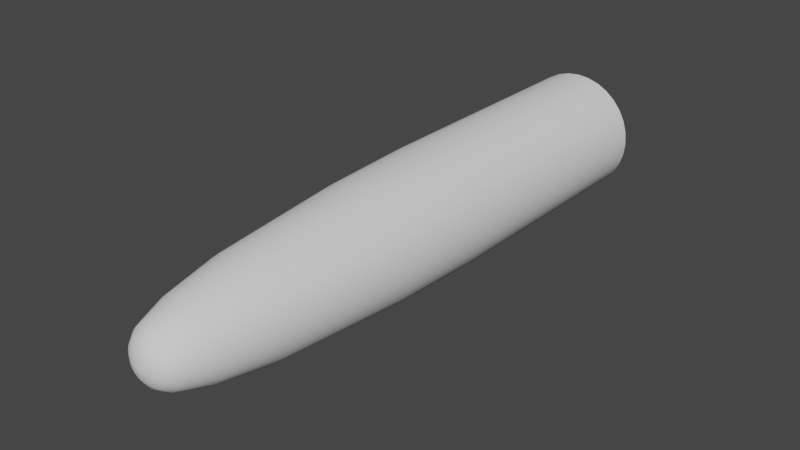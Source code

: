 # Source: Beam.blend  (saved by Blender 2.91.10; exported with 4.5.12 LTS)
import bpy
from mathutils import Matrix  # noqa: F401  (used for matrix-valued properties, if any)

bpy.ops.wm.read_factory_settings(use_empty=True)
scene = bpy.context.scene
scene.name = 'Scene'

# ---- collections
col_collection = bpy.data.collections.new('Collection'); scene.collection.children.link(col_collection)

# ---- world
world_world = bpy.data.worlds.new('World'); scene.world = world_world
world_world.use_nodes = True; world_world.node_tree.nodes.clear()
_N = world_world.node_tree.nodes; _L = world_world.node_tree.links
n0 = _N.new('ShaderNodeOutputWorld'); n0.name = 'World Output'; n0.location = (300, 300)
n1 = _N.new('ShaderNodeBackground'); n1.name = 'Background'; n1.location = (10, 300)
n1.inputs[0].default_value = (0.05088, 0.05088, 0.05088, 1.0)
_L.new(n1.outputs[0], n0.inputs[0])
n0.is_active_output = True
world_world.color = (0.05088, 0.05088, 0.05088)
world_world.use_sun_shadow = False
world_world.sun_shadow_jitter_overblur = 0.0

# ---- meshes
me_circle = bpy.data.meshes.new('Circle')
me_circle.from_pydata([(-1.187e-07, 2.85e-07, 0.0), (0.2468, 0.6024, -0.2593), (0.3583, 0.5428, -0.2593), (0.456, 0.4626, -0.2593), (0.5362, 0.3649, -0.2593), (0.5958, 0.2534, -0.2593), (0.6325, 0.1324, -0.2593), (0.6449, 0.006564, -0.2593), (0.6325, -0.1193, -0.2593), (0.5958, -0.2402, -0.2593), (0.5362, -0.3517, -0.2593), (0.456, -0.4495, -0.2593), (0.3583, -0.5297, -0.2593), (0.2468, -0.5893, -0.2593), (0.1258, -0.6259, -0.2593), (1.614e-07, -0.6383, -0.2593), (-0.1258, -0.6259, -0.2593), (-0.2468, -0.5893, -0.2593), (-0.3583, -0.5297, -0.2593), (-0.456, -0.4495, -0.2593), (-0.5362, -0.3517, -0.2593), (-0.5958, -0.2402, -0.2593), (-0.6325, -0.1193, -0.2593), (-0.6449, 0.006563, -0.2593), (-0.6325, 0.1324, -0.2593), (-0.5958, 0.2534, -0.2593), (-0.5362, 0.3649, -0.2593), (-0.456, 0.4626, -0.2593), (-0.3583, 0.5428, -0.2593), (-0.2468, 0.6024, -0.2593), (-0.1258, 0.6391, -0.2593), (-4.87e-08, 0.6515, -0.2593), (-6.742e-08, 0.4322, -0.128), (-0.08432, 0.4239, -0.128), (-0.1654, 0.3993, -0.128), (-0.2401, 0.3594, -0.128), (-0.3056, 0.3056, -0.128), (-0.3594, 0.2401, -0.128), (-0.3993, 0.1654, -0.128), (-0.4239, 0.08432, -0.128), (-0.4322, 1.888e-07, -0.128), (-0.4239, -0.08432, -0.128), (-0.3993, -0.1654, -0.128), (-0.3594, -0.2401, -0.128), (-0.3056, -0.3056, -0.128), (-0.2401, -0.3594, -0.128), (-0.1654, -0.3993, -0.128), (-0.08432, -0.4239, -0.128), (7.342e-08, -0.4322, -0.128), (0.08432, -0.4239, -0.128), (0.1654, -0.3993, -0.128), (0.2401, -0.3594, -0.128), (0.3056, -0.3056, -0.128), (0.3594, -0.2401, -0.128), (0.3993, -0.1654, -0.128), (0.4239, -0.08432, -0.128), (0.4322, 5.736e-07, -0.128), (0.4239, 0.08432, -0.128), (0.3993, 0.1654, -0.128), (0.3594, 0.2401, -0.128), (0.3056, 0.3056, -0.128), (0.2401, 0.3594, -0.128), (0.1654, 0.3993, -0.128), (0.08432, 0.4239, -0.128), (0.1258, 0.6391, -0.2593), (0.331, 0.8058, -0.5284), (0.4806, 0.7258, -0.5284), (0.6117, 0.6183, -0.5284), (0.7193, 0.4872, -0.5284), (0.7992, 0.3376, -0.5284), (0.8484, 0.1753, -0.5284), (0.8651, 0.006564, -0.5284), (0.8484, -0.1622, -0.5284), (0.7992, -0.3245, -0.5284), (0.7193, -0.474, -0.5284), (0.6117, -0.6051, -0.5284), (0.4806, -0.7127, -0.5284), (0.331, -0.7927, -0.5284), (0.1688, -0.8419, -0.5284), (2.476e-07, -0.8585, -0.5284), (-0.1688, -0.8419, -0.5284), (-0.331, -0.7927, -0.5284), (-0.4806, -0.7127, -0.5284), (-0.6117, -0.6051, -0.5284), (-0.7193, -0.474, -0.5284), (-0.7992, -0.3245, -0.5284), (-0.8484, -0.1622, -0.5284), (-0.8651, 0.006563, -0.5284), (-0.8484, 0.1753, -0.5284), (-0.7992, 0.3376, -0.5284), (-0.7193, 0.4872, -0.5284), (-0.6117, 0.6183, -0.5284), (-0.4806, 0.7258, -0.5284), (-0.331, 0.8058, -0.5284), (-0.1688, 0.855, -0.5284), (-3.432e-08, 0.8716, -0.5284), (0.1688, 0.855, -0.5284), (0.4567, 1.109, -1.507), (0.663, 0.9988, -1.507), (0.8438, 0.8504, -1.507), (0.9923, 0.6696, -1.507), (1.103, 0.4633, -1.507), (1.17, 0.2394, -1.507), (1.193, 0.006564, -1.507), (1.17, -0.2263, -1.507), (1.103, -0.4501, -1.507), (0.9923, -0.6564, -1.507), (0.8438, -0.8373, -1.507), (0.663, -0.9857, -1.507), (0.4567, -1.096, -1.507), (0.2328, -1.164, -1.507), (3.872e-07, -1.187, -1.507), (-0.2328, -1.164, -1.507), (-0.4567, -1.096, -1.507), (-0.663, -0.9857, -1.507), (-0.8438, -0.8373, -1.507), (-0.9923, -0.6564, -1.507), (-1.103, -0.4501, -1.507), (-1.17, -0.2263, -1.507), (-1.193, 0.006563, -1.507), (-1.17, 0.2394, -1.507), (-1.103, 0.4632, -1.507), (-0.9923, 0.6696, -1.507), (-0.8438, 0.8504, -1.507), (-0.663, 0.9988, -1.507), (-0.4567, 1.109, -1.507), (-0.2328, 1.177, -1.507), (-1.626e-09, 1.2, -1.507), (0.2328, 1.177, -1.507), (0.5798, 1.406, -3.298), (0.8417, 1.266, -3.298), (1.071, 1.078, -3.298), (1.26, 0.8482, -3.298), (1.4, 0.5863, -3.298), (1.486, 0.3021, -3.298), (1.515, 0.006564, -3.298), (1.486, -0.289, -3.298), (1.4, -0.5732, -3.298), (1.26, -0.8351, -3.298), (1.071, -1.065, -3.298), (0.8417, -1.253, -3.298), (0.5798, -1.393, -3.298), (0.2956, -1.479, -3.298), (5.41e-07, -1.508, -3.298), (-0.2956, -1.479, -3.298), (-0.5798, -1.393, -3.298), (-0.8417, -1.253, -3.298), (-1.071, -1.065, -3.298), (-1.26, -0.8351, -3.298), (-1.4, -0.5732, -3.298), (-1.486, -0.289, -3.298), (-1.515, 0.006563, -3.298), (-1.486, 0.3021, -3.298), (-1.4, 0.5863, -3.298), (-1.26, 0.8482, -3.298), (-1.071, 1.078, -3.298), (-0.8417, 1.266, -3.298), (-0.5798, 1.406, -3.298), (-0.2956, 1.492, -3.298), (4.738e-08, 1.522, -3.298), (0.2956, 1.492, -3.298), (0.7038, 1.706, -7.449), (1.022, 1.536, -7.449), (1.301, 1.307, -7.449), (1.529, 1.028, -7.449), (1.699, 0.7104, -7.449), (1.804, 0.3654, -7.449), (1.839, 0.006564, -7.449), (1.804, -0.3523, -7.449), (1.699, -0.6973, -7.449), (1.529, -1.015, -7.449), (1.301, -1.294, -7.449), (1.022, -1.523, -7.449), (0.7039, -1.693, -7.449), (0.3588, -1.797, -7.449), (6.76e-07, -1.833, -7.449), (-0.3588, -1.797, -7.449), (-0.7039, -1.693, -7.449), (-1.022, -1.523, -7.449), (-1.301, -1.294, -7.449), (-1.529, -1.015, -7.449), (-1.699, -0.6973, -7.449), (-1.804, -0.3523, -7.449), (-1.839, 0.006563, -7.449), (-1.804, 0.3654, -7.449), (-1.699, 0.7104, -7.449), (-1.529, 1.028, -7.449), (-1.301, 1.307, -7.449), (-1.022, 1.536, -7.449), (-0.7039, 1.706, -7.449), (-0.3588, 1.81, -7.449), (7.666e-08, 1.846, -7.449), (0.3588, 1.81, -7.449), (0.739, 1.791, -10.45), (1.073, 1.612, -10.45), (1.366, 1.372, -10.45), (1.606, 1.079, -10.45), (1.784, 0.7456, -10.45), (1.894, 0.3833, -10.45), (1.931, 0.006564, -10.45), (1.894, -0.3702, -10.45), (1.784, -0.7325, -10.45), (1.606, -1.066, -10.45), (1.366, -1.359, -10.45), (1.073, -1.599, -10.45), (0.739, -1.778, -10.45), (0.3768, -1.887, -10.45), (7.109e-07, -1.925, -10.45), (-0.3768, -1.887, -10.45), (-0.739, -1.778, -10.45), (-1.073, -1.599, -10.45), (-1.366, -1.359, -10.45), (-1.606, -1.066, -10.45), (-1.784, -0.7325, -10.45), (-1.894, -0.3702, -10.45), (-1.931, 0.006562, -10.45), (-1.894, 0.3833, -10.45), (-1.784, 0.7456, -10.45), (-1.606, 1.079, -10.45), (-1.366, 1.372, -10.45), (-1.073, 1.612, -10.45), (-0.739, 1.791, -10.45), (-0.3768, 1.901, -10.45), (8.165e-08, 1.938, -10.45), (0.3767, 1.901, -10.45), (0.739, 1.791, -18.34), (1.073, 1.612, -18.34), (1.366, 1.372, -18.34), (1.606, 1.079, -18.34), (1.784, 0.7456, -18.34), (1.894, 0.3833, -18.34), (1.931, 0.006564, -18.34), (1.894, -0.3702, -18.34), (1.784, -0.7325, -18.34), (1.606, -1.066, -18.34), (1.366, -1.359, -18.34), (1.073, -1.599, -18.34), (0.739, -1.778, -18.34), (0.3768, -1.887, -18.34), (7.109e-07, -1.925, -18.34), (-0.3768, -1.887, -18.34), (-0.739, -1.778, -18.34), (-1.073, -1.599, -18.34), (-1.366, -1.359, -18.34), (-1.606, -1.066, -18.34), (-1.784, -0.7325, -18.34), (-1.894, -0.3702, -18.34), (-1.931, 0.006562, -18.34), (-1.894, 0.3833, -18.34), (-1.784, 0.7456, -18.34), (-1.606, 1.079, -18.34), (-1.366, 1.372, -18.34), (-1.073, 1.612, -18.34), (-0.739, 1.791, -18.34), (-0.3768, 1.901, -18.34), (8.165e-08, 1.938, -18.34), (0.3767, 1.901, -18.34)], [], [(0, 42, 43), (0, 56, 57), (0, 43, 44), (0, 57, 58), (0, 44, 45), (0, 58, 59), (0, 45, 46), (0, 32, 33), (0, 59, 60), (0, 46, 47), (0, 33, 34), (0, 60, 61), (0, 47, 48), (0, 34, 35), (0, 61, 62), (0, 48, 49), (0, 35, 36), (0, 62, 63), (0, 49, 50), (0, 36, 37), (0, 63, 32), (0, 50, 51), (0, 37, 38), (0, 51, 52), (0, 38, 39), (0, 52, 53), (0, 39, 40), (0, 53, 54), (0, 40, 41), (0, 54, 55), (0, 41, 42), (0, 55, 56), (51, 50, 13, 12), (38, 37, 26, 25), (52, 51, 12, 11), (39, 38, 25, 24), (53, 52, 11, 10), (40, 39, 24, 23), (54, 53, 10, 9), (41, 40, 23, 22), (55, 54, 9, 8), (42, 41, 22, 21), (56, 55, 8, 7), (43, 42, 21, 20), (57, 56, 7, 6), (44, 43, 20, 19), (58, 57, 6, 5), (45, 44, 19, 18), (59, 58, 5, 4), (46, 45, 18, 17), (33, 32, 31, 30), (60, 59, 4, 3), (47, 46, 17, 16), (34, 33, 30, 29), (61, 60, 3, 2), (48, 47, 16, 15), (35, 34, 29, 28), (62, 61, 2, 1), (49, 48, 15, 14), (36, 35, 28, 27), (63, 62, 1, 64), (50, 49, 14, 13), (37, 36, 27, 26), (32, 63, 64, 31), (12, 13, 77, 76), (64, 1, 65, 96), (26, 27, 91, 90), (13, 14, 78, 77), (1, 2, 66, 65), (27, 28, 92, 91), (14, 15, 79, 78), (2, 3, 67, 66), (28, 29, 93, 92), (15, 16, 80, 79), (3, 4, 68, 67), (29, 30, 94, 93), (16, 17, 81, 80), (4, 5, 69, 68), (30, 31, 95, 94), (17, 18, 82, 81), (5, 6, 70, 69), (18, 19, 83, 82), (6, 7, 71, 70), (19, 20, 84, 83), (7, 8, 72, 71), (31, 64, 96, 95), (20, 21, 85, 84), (8, 9, 73, 72), (21, 22, 86, 85), (22, 23, 87, 86), (9, 10, 74, 73), (23, 24, 88, 87), (10, 11, 75, 74), (24, 25, 89, 88), (11, 12, 76, 75), (25, 26, 90, 89), (79, 80, 112, 111), (66, 67, 99, 98), (93, 94, 126, 125), (80, 81, 113, 112), (67, 68, 100, 99), (94, 95, 127, 126), (81, 82, 114, 113), (68, 69, 101, 100), (82, 83, 115, 114), (69, 70, 102, 101), (83, 84, 116, 115), (70, 71, 103, 102), (84, 85, 117, 116), (71, 72, 104, 103), (85, 86, 118, 117), (72, 73, 105, 104), (86, 87, 119, 118), (73, 74, 106, 105), (87, 88, 120, 119), (74, 75, 107, 106), (88, 89, 121, 120), (75, 76, 108, 107), (89, 90, 122, 121), (76, 77, 109, 108), (95, 96, 128, 127), (90, 91, 123, 122), (77, 78, 110, 109), (96, 65, 97, 128), (91, 92, 124, 123), (78, 79, 111, 110), (65, 66, 98, 97), (92, 93, 125, 124), (114, 115, 147, 146), (101, 102, 134, 133), (115, 116, 148, 147), (102, 103, 135, 134), (116, 117, 149, 148), (103, 104, 136, 135), (117, 118, 150, 149), (104, 105, 137, 136), (118, 119, 151, 150), (105, 106, 138, 137), (119, 120, 152, 151), (106, 107, 139, 138), (120, 121, 153, 152), (107, 108, 140, 139), (121, 122, 154, 153), (108, 109, 141, 140), (127, 128, 160, 159), (122, 123, 155, 154), (109, 110, 142, 141), (128, 97, 129, 160), (123, 124, 156, 155), (110, 111, 143, 142), (97, 98, 130, 129), (124, 125, 157, 156), (111, 112, 144, 143), (98, 99, 131, 130), (125, 126, 158, 157), (112, 113, 145, 144), (99, 100, 132, 131), (126, 127, 159, 158), (113, 114, 146, 145), (100, 101, 133, 132), (149, 150, 182, 181), (136, 137, 169, 168), (150, 151, 183, 182), (137, 138, 170, 169), (151, 152, 184, 183), (138, 139, 171, 170), (152, 153, 185, 184), (139, 140, 172, 171), (153, 154, 186, 185), (140, 141, 173, 172), (159, 160, 192, 191), (154, 155, 187, 186), (141, 142, 174, 173), (160, 129, 161, 192), (155, 156, 188, 187), (142, 143, 175, 174), (129, 130, 162, 161), (156, 157, 189, 188), (143, 144, 176, 175), (130, 131, 163, 162), (157, 158, 190, 189), (144, 145, 177, 176), (131, 132, 164, 163), (158, 159, 191, 190), (145, 146, 178, 177), (132, 133, 165, 164), (146, 147, 179, 178), (133, 134, 166, 165), (147, 148, 180, 179), (134, 135, 167, 166), (148, 149, 181, 180), (135, 136, 168, 167), (184, 185, 217, 216), (171, 172, 204, 203), (185, 186, 218, 217), (172, 173, 205, 204), (191, 192, 224, 223), (186, 187, 219, 218), (173, 174, 206, 205), (192, 161, 193, 224), (187, 188, 220, 219), (174, 175, 207, 206), (161, 162, 194, 193), (188, 189, 221, 220), (175, 176, 208, 207), (162, 163, 195, 194), (189, 190, 222, 221), (176, 177, 209, 208), (163, 164, 196, 195), (190, 191, 223, 222), (177, 178, 210, 209), (164, 165, 197, 196), (178, 179, 211, 210), (165, 166, 198, 197), (179, 180, 212, 211), (166, 167, 199, 198), (180, 181, 213, 212), (167, 168, 200, 199), (181, 182, 214, 213), (168, 169, 201, 200), (182, 183, 215, 214), (169, 170, 202, 201), (183, 184, 216, 215), (170, 171, 203, 202), (224, 193, 225, 256), (219, 220, 252, 251), (206, 207, 239, 238), (193, 194, 226, 225), (220, 221, 253, 252), (207, 208, 240, 239), (194, 195, 227, 226), (221, 222, 254, 253), (208, 209, 241, 240), (195, 196, 228, 227), (222, 223, 255, 254), (209, 210, 242, 241), (196, 197, 229, 228), (210, 211, 243, 242), (197, 198, 230, 229), (211, 212, 244, 243), (198, 199, 231, 230), (212, 213, 245, 244), (199, 200, 232, 231), (213, 214, 246, 245), (200, 201, 233, 232), (214, 215, 247, 246), (201, 202, 234, 233), (215, 216, 248, 247), (202, 203, 235, 234), (216, 217, 249, 248), (203, 204, 236, 235), (217, 218, 250, 249), (204, 205, 237, 236), (223, 224, 256, 255), (218, 219, 251, 250), (205, 206, 238, 237)])
me_circle.polygons.foreach_set('use_smooth', [True] * 256)
_uv = me_circle.uv_layers.new(name='UVMap')
_uv.uv.foreach_set('vector', [0.03286, 0.0, 0.03412, 0.05299, 0.03411, 0.05297, 0.03286, 0.0, 0.03402, 0.05304, 0.03401, 0.05305, 0.03286, 0.0, 0.03411, 0.05297, 0.0341, 0.05295, 0.03286, 0.0, 0.03401, 0.05305, 0.03401, 0.05306, 0.03286, 0.0, 0.0341, 0.05295, 0.03409, 0.05292, 0.03286, 0.0, 0.03401, 0.05306, 0.03401, 0.05307, 0.03286, 0.0, 0.03409, 0.05292, 0.03409, 0.05289, 0.03286, 0.0, 0.03408, 0.05323, 0.03411, 0.05315, 0.03286, 0.0, 0.03401, 0.05307, 0.03401, 0.05308, 0.03286, 0.0, 0.03409, 0.05289, 0.03408, 0.05283, 0.03286, 0.0, 0.03411, 0.05315, 0.03412, 0.0531, 0.03286, 0.0, 0.03401, 0.05308, 0.03402, 0.05309, 0.03286, 0.0, 0.03408, 0.05283, 0.03407, 0.05275, 0.03286, 0.0, 0.03412, 0.0531, 0.03414, 0.05307, 0.03286, 0.0, 0.03402, 0.05309, 0.03403, 0.05312, 0.03286, 0.0, 0.03407, 0.05275, 0.03406, 0.05284, 0.03286, 0.0, 0.03414, 0.05307, 0.03414, 0.05305, 0.03286, 0.0, 0.03403, 0.05312, 0.03405, 0.05316, 0.03286, 0.0, 0.03406, 0.05284, 0.03406, 0.0529, 0.03286, 0.0, 0.03414, 0.05305, 0.03414, 0.05304, 0.03286, 0.0, 0.03405, 0.05316, 0.03408, 0.05323, 0.03286, 0.0, 0.03406, 0.0529, 0.03405, 0.05295, 0.03286, 0.0, 0.03414, 0.05304, 0.03414, 0.05303, 0.03286, 0.0, 0.03405, 0.05295, 0.03404, 0.05298, 0.03286, 0.0, 0.03414, 0.05303, 0.03414, 0.05302, 0.03286, 0.0, 0.03404, 0.05298, 0.03404, 0.053, 0.03286, 0.0, 0.03414, 0.05302, 0.03413, 0.05301, 0.03286, 0.0, 0.03404, 0.053, 0.03403, 0.05302, 0.03286, 0.0, 0.03413, 0.05301, 0.03413, 0.053, 0.03286, 0.0, 0.03403, 0.05302, 0.03402, 0.05303, 0.03286, 0.0, 0.03413, 0.053, 0.03412, 0.05299, 0.03286, 0.0, 0.03402, 0.05303, 0.03402, 0.05304, 0.03405, 0.05295, 0.03406, 0.0529, 0.03421, 0.05913, 0.03421, 0.05914, 0.03414, 0.05303, 0.03414, 0.05304, 0.03426, 0.05944, 0.03426, 0.05939, 0.03404, 0.05298, 0.03405, 0.05295, 0.03421, 0.05914, 0.03421, 0.05916, 0.03414, 0.05302, 0.03414, 0.05303, 0.03426, 0.05939, 0.03425, 0.05934, 0.03404, 0.053, 0.03404, 0.05298, 0.03421, 0.05916, 0.0342, 0.05919, 0.03413, 0.05301, 0.03414, 0.05302, 0.03425, 0.05934, 0.03425, 0.0593, 0.03403, 0.05302, 0.03404, 0.053, 0.0342, 0.05919, 0.0342, 0.05923, 0.03413, 0.053, 0.03413, 0.05301, 0.03425, 0.0593, 0.03424, 0.05925, 0.03402, 0.05303, 0.03403, 0.05302, 0.0342, 0.05923, 0.0342, 0.05927, 0.03412, 0.05299, 0.03413, 0.053, 0.03424, 0.05925, 0.03424, 0.05921, 0.03402, 0.05304, 0.03402, 0.05303, 0.0342, 0.05927, 0.03419, 0.05931, 0.03411, 0.05297, 0.03412, 0.05299, 0.03424, 0.05921, 0.03423, 0.05917, 0.03401, 0.05305, 0.03402, 0.05304, 0.03419, 0.05931, 0.03419, 0.05936, 0.0341, 0.05295, 0.03411, 0.05297, 0.03423, 0.05917, 0.03423, 0.05914, 0.03401, 0.05306, 0.03401, 0.05305, 0.03419, 0.05936, 0.03418, 0.05941, 0.03409, 0.05292, 0.0341, 0.05295, 0.03423, 0.05914, 0.03422, 0.05912, 0.03401, 0.05307, 0.03401, 0.05306, 0.03418, 0.05941, 0.03418, 0.05945, 0.03409, 0.05289, 0.03409, 0.05292, 0.03422, 0.05912, 0.03422, 0.05912, 0.03411, 0.05315, 0.03408, 0.05323, 0.03422, 0.05949, 0.03425, 0.05953, 0.03401, 0.05308, 0.03401, 0.05307, 0.03418, 0.05945, 0.03418, 0.05949, 0.03408, 0.05283, 0.03409, 0.05289, 0.03422, 0.05912, 0.03422, 0.05913, 0.03412, 0.0531, 0.03411, 0.05315, 0.03425, 0.05953, 0.03426, 0.05953, 0.03402, 0.05309, 0.03401, 0.05308, 0.03418, 0.05949, 0.03418, 0.05952, 0.03407, 0.05275, 0.03408, 0.05283, 0.03422, 0.05913, 0.03422, 0.05918, 0.03414, 0.05307, 0.03412, 0.0531, 0.03426, 0.05953, 0.03426, 0.05951, 0.03403, 0.05312, 0.03402, 0.05309, 0.03418, 0.05952, 0.03419, 0.05954, 0.03406, 0.05284, 0.03407, 0.05275, 0.03422, 0.05918, 0.03421, 0.05914, 0.03414, 0.05305, 0.03414, 0.05307, 0.03426, 0.05951, 0.03427, 0.05948, 0.03405, 0.05316, 0.03403, 0.05312, 0.03419, 0.05954, 0.0342, 0.05954, 0.03406, 0.0529, 0.03406, 0.05284, 0.03421, 0.05914, 0.03421, 0.05913, 0.03414, 0.05304, 0.03414, 0.05305, 0.03427, 0.05948, 0.03426, 0.05944, 0.03408, 0.05323, 0.03405, 0.05316, 0.0342, 0.05954, 0.03422, 0.05949, 0.03421, 0.05914, 0.03421, 0.05913, 0.03437, 0.06556, 0.03437, 0.06557, 0.0342, 0.05954, 0.03419, 0.05954, 0.03436, 0.06586, 0.03436, 0.06586, 0.03426, 0.05944, 0.03427, 0.05948, 0.03437, 0.06582, 0.03437, 0.06579, 0.03421, 0.05913, 0.03421, 0.05914, 0.03437, 0.06555, 0.03437, 0.06556, 0.03419, 0.05954, 0.03418, 0.05952, 0.03436, 0.06585, 0.03436, 0.06586, 0.03427, 0.05948, 0.03426, 0.05951, 0.03437, 0.06584, 0.03437, 0.06582, 0.03421, 0.05914, 0.03422, 0.05918, 0.03436, 0.06555, 0.03437, 0.06555, 0.03418, 0.05952, 0.03418, 0.05949, 0.03436, 0.06583, 0.03436, 0.06585, 0.03426, 0.05951, 0.03426, 0.05953, 0.03437, 0.06585, 0.03437, 0.06584, 0.03422, 0.05918, 0.03422, 0.05913, 0.03436, 0.06555, 0.03436, 0.06555, 0.03418, 0.05949, 0.03418, 0.05945, 0.03437, 0.0658, 0.03436, 0.06583, 0.03426, 0.05953, 0.03425, 0.05953, 0.03437, 0.06586, 0.03437, 0.06585, 0.03422, 0.05913, 0.03422, 0.05912, 0.03436, 0.06555, 0.03436, 0.06555, 0.03418, 0.05945, 0.03418, 0.05941, 0.03437, 0.06577, 0.03437, 0.0658, 0.03425, 0.05953, 0.03422, 0.05949, 0.03437, 0.06586, 0.03437, 0.06586, 0.03422, 0.05912, 0.03422, 0.05912, 0.03436, 0.06556, 0.03436, 0.06555, 0.03418, 0.05941, 0.03419, 0.05936, 0.03437, 0.06574, 0.03437, 0.06577, 0.03422, 0.05912, 0.03423, 0.05914, 0.03436, 0.06557, 0.03436, 0.06556, 0.03419, 0.05936, 0.03419, 0.05931, 0.03437, 0.0657, 0.03437, 0.06574, 0.03423, 0.05914, 0.03423, 0.05917, 0.03436, 0.06559, 0.03436, 0.06557, 0.03419, 0.05931, 0.0342, 0.05927, 0.03438, 0.06567, 0.03437, 0.0657, 0.03422, 0.05949, 0.0342, 0.05954, 0.03436, 0.06586, 0.03437, 0.06586, 0.03423, 0.05917, 0.03424, 0.05921, 0.03436, 0.06562, 0.03436, 0.06559, 0.0342, 0.05927, 0.0342, 0.05923, 0.03438, 0.06564, 0.03438, 0.06567, 0.03424, 0.05921, 0.03424, 0.05925, 0.03436, 0.06565, 0.03436, 0.06562, 0.03424, 0.05925, 0.03425, 0.0593, 0.03436, 0.06569, 0.03436, 0.06565, 0.0342, 0.05923, 0.0342, 0.05919, 0.03438, 0.06561, 0.03438, 0.06564, 0.03425, 0.0593, 0.03425, 0.05934, 0.03436, 0.06572, 0.03436, 0.06569, 0.0342, 0.05919, 0.03421, 0.05916, 0.03438, 0.06558, 0.03438, 0.06561, 0.03425, 0.05934, 0.03426, 0.05939, 0.03436, 0.06576, 0.03436, 0.06572, 0.03421, 0.05916, 0.03421, 0.05914, 0.03437, 0.06557, 0.03438, 0.06558, 0.03426, 0.05939, 0.03426, 0.05944, 0.03437, 0.06579, 0.03436, 0.06576, 0.03436, 0.06555, 0.03436, 0.06555, 0.03498, 0.09214, 0.03498, 0.09214, 0.03436, 0.06585, 0.03436, 0.06583, 0.03499, 0.09233, 0.03498, 0.09234, 0.03437, 0.06585, 0.03437, 0.06586, 0.03496, 0.09234, 0.03496, 0.09233, 0.03436, 0.06555, 0.03436, 0.06555, 0.03497, 0.09214, 0.03498, 0.09214, 0.03436, 0.06583, 0.03437, 0.0658, 0.03499, 0.09231, 0.03499, 0.09233, 0.03437, 0.06586, 0.03437, 0.06586, 0.03497, 0.09235, 0.03496, 0.09234, 0.03436, 0.06555, 0.03436, 0.06556, 0.03497, 0.09215, 0.03497, 0.09214, 0.03437, 0.0658, 0.03437, 0.06577, 0.035, 0.09229, 0.03499, 0.09231, 0.03436, 0.06556, 0.03436, 0.06557, 0.03496, 0.09216, 0.03497, 0.09215, 0.03437, 0.06577, 0.03437, 0.06574, 0.035, 0.09228, 0.035, 0.09229, 0.03436, 0.06557, 0.03436, 0.06559, 0.03496, 0.09217, 0.03496, 0.09216, 0.03437, 0.06574, 0.03437, 0.0657, 0.035, 0.09226, 0.035, 0.09228, 0.03436, 0.06559, 0.03436, 0.06562, 0.03495, 0.09218, 0.03496, 0.09217, 0.03437, 0.0657, 0.03438, 0.06567, 0.035, 0.09223, 0.035, 0.09226, 0.03436, 0.06562, 0.03436, 0.06565, 0.03495, 0.0922, 0.03495, 0.09218, 0.03438, 0.06567, 0.03438, 0.06564, 0.035, 0.09221, 0.035, 0.09223, 0.03436, 0.06565, 0.03436, 0.06569, 0.03495, 0.09222, 0.03495, 0.0922, 0.03438, 0.06564, 0.03438, 0.06561, 0.035, 0.09219, 0.035, 0.09221, 0.03436, 0.06569, 0.03436, 0.06572, 0.03495, 0.09224, 0.03495, 0.09222, 0.03438, 0.06561, 0.03438, 0.06558, 0.035, 0.09218, 0.035, 0.09219, 0.03436, 0.06572, 0.03436, 0.06576, 0.03495, 0.09227, 0.03495, 0.09224, 0.03438, 0.06558, 0.03437, 0.06557, 0.035, 0.09216, 0.035, 0.09218, 0.03436, 0.06576, 0.03437, 0.06579, 0.03495, 0.09229, 0.03495, 0.09227, 0.03437, 0.06557, 0.03437, 0.06556, 0.03499, 0.09215, 0.035, 0.09216, 0.03437, 0.06586, 0.03436, 0.06586, 0.03497, 0.09235, 0.03497, 0.09235, 0.03437, 0.06579, 0.03437, 0.06582, 0.03495, 0.0923, 0.03495, 0.09229, 0.03437, 0.06556, 0.03437, 0.06555, 0.03499, 0.09214, 0.03499, 0.09215, 0.03436, 0.06586, 0.03436, 0.06586, 0.03498, 0.09234, 0.03497, 0.09235, 0.03437, 0.06582, 0.03437, 0.06584, 0.03496, 0.09232, 0.03495, 0.0923, 0.03437, 0.06555, 0.03436, 0.06555, 0.03498, 0.09214, 0.03499, 0.09214, 0.03436, 0.06586, 0.03436, 0.06585, 0.03498, 0.09234, 0.03498, 0.09234, 0.03437, 0.06584, 0.03437, 0.06585, 0.03496, 0.09233, 0.03496, 0.09232, 0.03497, 0.09215, 0.03496, 0.09216, 0.03603, 0.1398, 0.03604, 0.1398, 0.035, 0.09229, 0.035, 0.09228, 0.03616, 0.1401, 0.03614, 0.1401, 0.03496, 0.09216, 0.03496, 0.09217, 0.03601, 0.1398, 0.03603, 0.1398, 0.035, 0.09228, 0.035, 0.09226, 0.03616, 0.14, 0.03616, 0.1401, 0.03496, 0.09217, 0.03495, 0.09218, 0.036, 0.1399, 0.03601, 0.1398, 0.035, 0.09226, 0.035, 0.09223, 0.03617, 0.14, 0.03616, 0.14, 0.03495, 0.09218, 0.03495, 0.0922, 0.03599, 0.1399, 0.036, 0.1399, 0.035, 0.09223, 0.035, 0.09221, 0.03617, 0.14, 0.03617, 0.14, 0.03495, 0.0922, 0.03495, 0.09222, 0.03598, 0.1399, 0.03599, 0.1399, 0.035, 0.09221, 0.035, 0.09219, 0.03616, 0.1399, 0.03617, 0.14, 0.03495, 0.09222, 0.03495, 0.09224, 0.03598, 0.14, 0.03598, 0.1399, 0.035, 0.09219, 0.035, 0.09218, 0.03616, 0.1399, 0.03616, 0.1399, 0.03495, 0.09224, 0.03495, 0.09227, 0.03598, 0.14, 0.03598, 0.14, 0.035, 0.09218, 0.035, 0.09216, 0.03615, 0.1399, 0.03616, 0.1399, 0.03495, 0.09227, 0.03495, 0.09229, 0.03598, 0.14, 0.03598, 0.14, 0.035, 0.09216, 0.03499, 0.09215, 0.03613, 0.1398, 0.03615, 0.1399, 0.03497, 0.09235, 0.03497, 0.09235, 0.03606, 0.1402, 0.03604, 0.1402, 0.03495, 0.09229, 0.03495, 0.0923, 0.03599, 0.1401, 0.03598, 0.14, 0.03499, 0.09215, 0.03499, 0.09214, 0.03612, 0.1398, 0.03613, 0.1398, 0.03497, 0.09235, 0.03498, 0.09234, 0.03608, 0.1402, 0.03606, 0.1402, 0.03495, 0.0923, 0.03496, 0.09232, 0.036, 0.1401, 0.03599, 0.1401, 0.03499, 0.09214, 0.03498, 0.09214, 0.0361, 0.1398, 0.03612, 0.1398, 0.03498, 0.09234, 0.03498, 0.09234, 0.0361, 0.1402, 0.03608, 0.1402, 0.03496, 0.09232, 0.03496, 0.09233, 0.03601, 0.1401, 0.036, 0.1401, 0.03498, 0.09214, 0.03498, 0.09214, 0.03608, 0.1398, 0.0361, 0.1398, 0.03498, 0.09234, 0.03499, 0.09233, 0.03612, 0.1402, 0.0361, 0.1402, 0.03496, 0.09233, 0.03496, 0.09234, 0.03602, 0.1401, 0.03601, 0.1401, 0.03498, 0.09214, 0.03497, 0.09214, 0.03606, 0.1398, 0.03608, 0.1398, 0.03499, 0.09233, 0.03499, 0.09231, 0.03613, 0.1401, 0.03612, 0.1402, 0.03496, 0.09234, 0.03497, 0.09235, 0.03604, 0.1402, 0.03602, 0.1401, 0.03497, 0.09214, 0.03497, 0.09215, 0.03604, 0.1398, 0.03606, 0.1398, 0.03499, 0.09231, 0.035, 0.09229, 0.03614, 0.1401, 0.03613, 0.1401, 0.036, 0.1399, 0.03599, 0.1399, 0.0391, 0.3011, 0.0392, 0.3008, 0.03617, 0.14, 0.03617, 0.14, 0.0406, 0.3018, 0.04059, 0.3021, 0.03599, 0.1399, 0.03598, 0.1399, 0.03903, 0.3013, 0.0391, 0.3011, 0.03617, 0.14, 0.03616, 0.1399, 0.04057, 0.3016, 0.0406, 0.3018, 0.03598, 0.1399, 0.03598, 0.14, 0.03899, 0.3016, 0.03903, 0.3013, 0.03616, 0.1399, 0.03616, 0.1399, 0.04052, 0.3013, 0.04057, 0.3016, 0.03598, 0.14, 0.03598, 0.14, 0.03898, 0.3019, 0.03899, 0.3016, 0.03616, 0.1399, 0.03615, 0.1399, 0.04043, 0.301, 0.04052, 0.3013, 0.03598, 0.14, 0.03598, 0.14, 0.03899, 0.3022, 0.03898, 0.3019, 0.03615, 0.1399, 0.03613, 0.1398, 0.04033, 0.3008, 0.04043, 0.301, 0.03604, 0.1402, 0.03606, 0.1402, 0.03966, 0.3034, 0.0395, 0.3033, 0.03598, 0.14, 0.03599, 0.1401, 0.03904, 0.3025, 0.03899, 0.3022, 0.03613, 0.1398, 0.03612, 0.1398, 0.0402, 0.3006, 0.04033, 0.3008, 0.03606, 0.1402, 0.03608, 0.1402, 0.03982, 0.3034, 0.03966, 0.3034, 0.03599, 0.1401, 0.036, 0.1401, 0.03912, 0.3027, 0.03904, 0.3025, 0.03612, 0.1398, 0.0361, 0.1398, 0.04006, 0.3005, 0.0402, 0.3006, 0.03608, 0.1402, 0.0361, 0.1402, 0.03999, 0.3034, 0.03982, 0.3034, 0.036, 0.1401, 0.03601, 0.1401, 0.03923, 0.303, 0.03912, 0.3027, 0.0361, 0.1398, 0.03608, 0.1398, 0.03991, 0.3004, 0.04006, 0.3005, 0.0361, 0.1402, 0.03612, 0.1402, 0.04014, 0.3033, 0.03999, 0.3034, 0.03601, 0.1401, 0.03602, 0.1401, 0.03936, 0.3032, 0.03923, 0.303, 0.03608, 0.1398, 0.03606, 0.1398, 0.03975, 0.3004, 0.03991, 0.3004, 0.03612, 0.1402, 0.03613, 0.1401, 0.04028, 0.3031, 0.04014, 0.3033, 0.03602, 0.1401, 0.03604, 0.1402, 0.0395, 0.3033, 0.03936, 0.3032, 0.03606, 0.1398, 0.03604, 0.1398, 0.0396, 0.3005, 0.03975, 0.3004, 0.03613, 0.1401, 0.03614, 0.1401, 0.04039, 0.3029, 0.04028, 0.3031, 0.03604, 0.1398, 0.03603, 0.1398, 0.03945, 0.3005, 0.0396, 0.3005, 0.03614, 0.1401, 0.03616, 0.1401, 0.04049, 0.3027, 0.04039, 0.3029, 0.03603, 0.1398, 0.03601, 0.1398, 0.03932, 0.3007, 0.03945, 0.3005, 0.03616, 0.1401, 0.03616, 0.14, 0.04056, 0.3024, 0.04049, 0.3027, 0.03601, 0.1398, 0.036, 0.1399, 0.0392, 0.3008, 0.03932, 0.3007, 0.03616, 0.14, 0.03617, 0.14, 0.04059, 0.3021, 0.04056, 0.3024, 0.03899, 0.3016, 0.03898, 0.3019, 0.03729, 0.3695, 0.0374, 0.3683, 0.04052, 0.3013, 0.04043, 0.301, 0.04451, 0.3661, 0.04493, 0.367, 0.03898, 0.3019, 0.03899, 0.3022, 0.03734, 0.3707, 0.03729, 0.3695, 0.04043, 0.301, 0.04033, 0.3008, 0.04398, 0.3652, 0.04451, 0.3661, 0.0395, 0.3033, 0.03966, 0.3034, 0.04062, 0.3765, 0.03978, 0.376, 0.03899, 0.3022, 0.03904, 0.3025, 0.03754, 0.3719, 0.03734, 0.3707, 0.04033, 0.3008, 0.0402, 0.3006, 0.04337, 0.3646, 0.04398, 0.3652, 0.03966, 0.3034, 0.03982, 0.3034, 0.04149, 0.3767, 0.04062, 0.3765, 0.03904, 0.3025, 0.03912, 0.3027, 0.03789, 0.3731, 0.03754, 0.3719, 0.0402, 0.3006, 0.04006, 0.3005, 0.04269, 0.3641, 0.04337, 0.3646, 0.03982, 0.3034, 0.03999, 0.3034, 0.04236, 0.3765, 0.04149, 0.3767, 0.03912, 0.3027, 0.03923, 0.303, 0.03839, 0.3742, 0.03789, 0.3731, 0.04006, 0.3005, 0.03991, 0.3004, 0.04196, 0.3638, 0.04269, 0.3641, 0.03999, 0.3034, 0.04014, 0.3033, 0.04317, 0.3759, 0.04236, 0.3765, 0.03923, 0.303, 0.03936, 0.3032, 0.03903, 0.3752, 0.03839, 0.3742, 0.03991, 0.3004, 0.03975, 0.3004, 0.04122, 0.3637, 0.04196, 0.3638, 0.04014, 0.3033, 0.04028, 0.3031, 0.04389, 0.3751, 0.04317, 0.3759, 0.03936, 0.3032, 0.0395, 0.3033, 0.03978, 0.376, 0.03903, 0.3752, 0.03975, 0.3004, 0.0396, 0.3005, 0.04048, 0.3638, 0.04122, 0.3637, 0.04028, 0.3031, 0.04039, 0.3029, 0.04448, 0.3741, 0.04389, 0.3751, 0.0396, 0.3005, 0.03945, 0.3005, 0.03977, 0.3641, 0.04048, 0.3638, 0.04039, 0.3029, 0.04049, 0.3027, 0.04494, 0.373, 0.04448, 0.3741, 0.03945, 0.3005, 0.03932, 0.3007, 0.03911, 0.3647, 0.03977, 0.3641, 0.04049, 0.3027, 0.04056, 0.3024, 0.04524, 0.3718, 0.04494, 0.373, 0.03932, 0.3007, 0.0392, 0.3008, 0.03852, 0.3653, 0.03911, 0.3647, 0.04056, 0.3024, 0.04059, 0.3021, 0.04539, 0.3705, 0.04524, 0.3718, 0.0392, 0.3008, 0.0391, 0.3011, 0.03803, 0.3662, 0.03852, 0.3653, 0.04059, 0.3021, 0.0406, 0.3018, 0.04538, 0.3693, 0.04539, 0.3705, 0.0391, 0.3011, 0.03903, 0.3013, 0.03765, 0.3672, 0.03803, 0.3662, 0.0406, 0.3018, 0.04057, 0.3016, 0.04522, 0.3681, 0.04538, 0.3693, 0.03903, 0.3013, 0.03899, 0.3016, 0.0374, 0.3683, 0.03765, 0.3672, 0.04057, 0.3016, 0.04052, 0.3013, 0.04493, 0.367, 0.04522, 0.3681, 0.04062, 0.3765, 0.04149, 0.3767, 0.05581, 1.0, 0.0399, 0.9684, 0.03754, 0.3719, 0.03789, 0.3731, 0.003997, 0.8568, 0.000996, 0.8332, 0.04337, 0.3646, 0.04269, 0.3641, 0.06585, 0.7193, 0.07374, 0.7251, 0.04149, 0.3767, 0.04236, 0.3765, 0.07025, 0.9677, 0.05581, 1.0, 0.03789, 0.3731, 0.03839, 0.3742, 0.009197, 0.8822, 0.003997, 0.8568, 0.04269, 0.3641, 0.04196, 0.3638, 0.05763, 0.7158, 0.06585, 0.7193, 0.04236, 0.3765, 0.04317, 0.3759, 0.0818, 0.9369, 0.07025, 0.9677, 0.03839, 0.3742, 0.03903, 0.3752, 0.01679, 0.9094, 0.009197, 0.8822, 0.04196, 0.3638, 0.04122, 0.3637, 0.04927, 0.7148, 0.05763, 0.7158, 0.04317, 0.3759, 0.04389, 0.3751, 0.09064, 0.9077, 0.0818, 0.9369, 0.03903, 0.3752, 0.03978, 0.376, 0.02696, 0.9382, 0.01679, 0.9094, 0.04122, 0.3637, 0.04048, 0.3638, 0.04096, 0.7162, 0.04927, 0.7148, 0.04389, 0.3751, 0.04448, 0.3741, 0.09697, 0.8802, 0.09064, 0.9077, 0.04048, 0.3638, 0.03977, 0.3641, 0.0329, 0.72, 0.04096, 0.7162, 0.04448, 0.3741, 0.04494, 0.373, 0.101, 0.8545, 0.09697, 0.8802, 0.03977, 0.3641, 0.03911, 0.3647, 0.02529, 0.7262, 0.0329, 0.72, 0.04494, 0.373, 0.04524, 0.3718, 0.1029, 0.8308, 0.101, 0.8545, 0.03911, 0.3647, 0.03852, 0.3653, 0.01833, 0.7348, 0.02529, 0.7262, 0.04524, 0.3718, 0.04539, 0.3705, 0.1029, 0.8091, 0.1029, 0.8308, 0.03852, 0.3653, 0.03803, 0.3662, 0.0122, 0.7457, 0.01833, 0.7348, 0.04539, 0.3705, 0.04538, 0.3693, 0.1012, 0.7895, 0.1029, 0.8091, 0.03803, 0.3662, 0.03765, 0.3672, 0.007111, 0.7588, 0.0122, 0.7457, 0.04538, 0.3693, 0.04522, 0.3681, 0.09796, 0.7721, 0.1012, 0.7895, 0.03765, 0.3672, 0.0374, 0.3683, 0.003251, 0.7742, 0.007111, 0.7588, 0.04522, 0.3681, 0.04493, 0.367, 0.09339, 0.7569, 0.09796, 0.7721, 0.0374, 0.3683, 0.03729, 0.3695, 0.0008163, 0.7918, 0.003251, 0.7742, 0.04493, 0.367, 0.04451, 0.3661, 0.08771, 0.7439, 0.09339, 0.7569, 0.03729, 0.3695, 0.03734, 0.3707, 0.0, 0.8115, 0.0008163, 0.7918, 0.04451, 0.3661, 0.04398, 0.3652, 0.08109, 0.7333, 0.08771, 0.7439, 0.03978, 0.376, 0.04062, 0.3765, 0.0399, 0.9684, 0.02696, 0.9382, 0.03734, 0.3707, 0.03754, 0.3719, 0.000996, 0.8332, 0.0, 0.8115, 0.04398, 0.3652, 0.04337, 0.3646, 0.07374, 0.7251, 0.08109, 0.7333])
me_circle.use_remesh_fix_poles = True
me_circle.use_remesh_preserve_attributes = False
me_circle.use_mirror_vertex_groups = False
me_circle.update()

# ---- objects
ob_beam = bpy.data.objects.new('Beam', me_circle)

# ---- transforms, parenting, visibility, modifiers, constraints
ob_beam.location = (0.0, 0.0, 0.0)
ob_beam.rotation_euler = (1.571, 0.0, 0.0)
ob_beam.lineart.crease_threshold = 0.0

# ---- collection membership
col_collection.objects.link(ob_beam)

# ---- scene / render settings (as saved in the file)
scene.frame_start = 1; scene.frame_end = 250; scene.frame_set(1)
scene.render.engine = 'BLENDER_EEVEE_NEXT'
scene.cycles.use_denoising = False
scene.cycles.samples = 128
scene.cycles.sampling_pattern = 'TABULATED_SOBOL'
scene.cycles.use_adaptive_sampling = False
scene.cycles.use_light_tree = False
scene.view_settings.view_transform = 'Filmic'
bpy.context.view_layer.update()

# ---- added for rendering (the .blend has no active camera and no usable light): camera, sun
cam_auto = bpy.data.cameras.new('AutoCamera')
cam_auto.lens = 50.0
cam_auto.sensor_width = 36.0
cam_auto.clip_end = 1000.0
ob_auto_camera = bpy.data.objects.new('AutoCamera', cam_auto)
scene.collection.objects.link(ob_auto_camera)
ob_auto_camera.location = (17.7093, -12.0788, 14.174)
ob_auto_camera.rotation_euler = (1.09748, -7.21219e-08, 0.694738)
scene.camera = ob_auto_camera
light_auto_sun = bpy.data.lights.new('AutoSun', 'SUN')
light_auto_sun.energy = 3.0
light_auto_sun.angle = 0.0523599
ob_auto_sun = bpy.data.objects.new('AutoSun', light_auto_sun)
scene.collection.objects.link(ob_auto_sun)
ob_auto_sun.rotation_euler = (0.872665, 0.174533, 0.523599)
bpy.context.view_layer.update()
